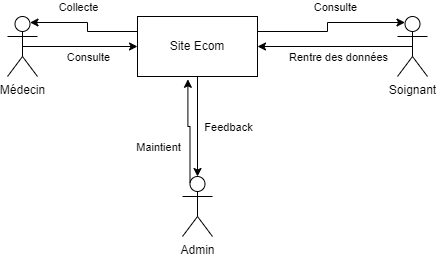

The diagram above was exported from draw.io. Its source (the exported page's mxGraphModel, read from the mxfile embedded in the PNG):
<mxGraphModel dx="1050" dy="566" grid="1" gridSize="10" guides="1" tooltips="1" connect="1" arrows="1" fold="1" page="1" pageScale="1" pageWidth="500" pageHeight="300" math="0" shadow="0">
  <root>
    <mxCell id="0" />
    <mxCell id="1" parent="0" />
    <mxCell id="23OW2XWynXIpSx57K7r--14" value="" style="edgeStyle=orthogonalEdgeStyle;rounded=0;orthogonalLoop=1;jettySize=auto;html=1;" edge="1" parent="1" source="23OW2XWynXIpSx57K7r--1" target="23OW2XWynXIpSx57K7r--12">
      <mxGeometry relative="1" as="geometry" />
    </mxCell>
    <mxCell id="23OW2XWynXIpSx57K7r--1" value="Site Ecom" style="rounded=0;whiteSpace=wrap;html=1;" vertex="1" parent="1">
      <mxGeometry x="170" y="30" width="120" height="60" as="geometry" />
    </mxCell>
    <mxCell id="23OW2XWynXIpSx57K7r--6" style="edgeStyle=orthogonalEdgeStyle;rounded=0;orthogonalLoop=1;jettySize=auto;html=1;exitX=0.5;exitY=0.5;exitDx=0;exitDy=0;exitPerimeter=0;entryX=0;entryY=0.5;entryDx=0;entryDy=0;" edge="1" parent="1" source="23OW2XWynXIpSx57K7r--2" target="23OW2XWynXIpSx57K7r--1">
      <mxGeometry relative="1" as="geometry" />
    </mxCell>
    <mxCell id="23OW2XWynXIpSx57K7r--2" value="Médecin" style="shape=umlActor;verticalLabelPosition=bottom;verticalAlign=top;html=1;outlineConnect=0;" vertex="1" parent="1">
      <mxGeometry x="40" y="30" width="30" height="60" as="geometry" />
    </mxCell>
    <mxCell id="23OW2XWynXIpSx57K7r--7" style="edgeStyle=orthogonalEdgeStyle;rounded=0;orthogonalLoop=1;jettySize=auto;html=1;exitX=0;exitY=0.25;exitDx=0;exitDy=0;entryX=0.75;entryY=0.1;entryDx=0;entryDy=0;entryPerimeter=0;" edge="1" parent="1" source="23OW2XWynXIpSx57K7r--1" target="23OW2XWynXIpSx57K7r--2">
      <mxGeometry relative="1" as="geometry" />
    </mxCell>
    <mxCell id="23OW2XWynXIpSx57K7r--10" value="Collecte" style="edgeLabel;html=1;align=center;verticalAlign=middle;resizable=0;points=[];" vertex="1" connectable="0" parent="23OW2XWynXIpSx57K7r--7">
      <mxGeometry x="0.291" y="1" relative="1" as="geometry">
        <mxPoint x="6" y="-17" as="offset" />
      </mxGeometry>
    </mxCell>
    <mxCell id="23OW2XWynXIpSx57K7r--11" value="Consulte" style="edgeLabel;html=1;align=center;verticalAlign=middle;resizable=0;points=[];" vertex="1" connectable="0" parent="1">
      <mxGeometry x="120" y="70" as="geometry" />
    </mxCell>
    <mxCell id="23OW2XWynXIpSx57K7r--12" value="Admin" style="shape=umlActor;verticalLabelPosition=bottom;verticalAlign=top;html=1;outlineConnect=0;" vertex="1" parent="1">
      <mxGeometry x="215" y="190" width="30" height="60" as="geometry" />
    </mxCell>
    <mxCell id="23OW2XWynXIpSx57K7r--13" style="edgeStyle=orthogonalEdgeStyle;rounded=0;orthogonalLoop=1;jettySize=auto;html=1;exitX=0.25;exitY=0.1;exitDx=0;exitDy=0;exitPerimeter=0;entryX=0.42;entryY=1.047;entryDx=0;entryDy=0;entryPerimeter=0;" edge="1" parent="1" source="23OW2XWynXIpSx57K7r--12" target="23OW2XWynXIpSx57K7r--1">
      <mxGeometry relative="1" as="geometry" />
    </mxCell>
    <mxCell id="23OW2XWynXIpSx57K7r--15" value="Maintient" style="edgeLabel;html=1;align=center;verticalAlign=middle;resizable=0;points=[];" vertex="1" connectable="0" parent="23OW2XWynXIpSx57K7r--13">
      <mxGeometry x="-0.1983" y="1" relative="1" as="geometry">
        <mxPoint x="-31" y="6" as="offset" />
      </mxGeometry>
    </mxCell>
    <mxCell id="23OW2XWynXIpSx57K7r--16" value="Feedback" style="edgeLabel;html=1;align=center;verticalAlign=middle;resizable=0;points=[];" vertex="1" connectable="0" parent="1">
      <mxGeometry x="260" y="140" as="geometry" />
    </mxCell>
    <mxCell id="23OW2XWynXIpSx57K7r--21" style="edgeStyle=orthogonalEdgeStyle;rounded=0;orthogonalLoop=1;jettySize=auto;html=1;exitX=0.5;exitY=0.5;exitDx=0;exitDy=0;exitPerimeter=0;entryX=1;entryY=0.5;entryDx=0;entryDy=0;" edge="1" parent="1" source="23OW2XWynXIpSx57K7r--17" target="23OW2XWynXIpSx57K7r--1">
      <mxGeometry relative="1" as="geometry" />
    </mxCell>
    <mxCell id="23OW2XWynXIpSx57K7r--23" value="Rentre des données" style="edgeLabel;html=1;align=center;verticalAlign=middle;resizable=0;points=[];" vertex="1" connectable="0" parent="23OW2XWynXIpSx57K7r--21">
      <mxGeometry x="-0.2619" y="-3" relative="1" as="geometry">
        <mxPoint x="-18" y="13" as="offset" />
      </mxGeometry>
    </mxCell>
    <mxCell id="23OW2XWynXIpSx57K7r--17" value="Soignant" style="shape=umlActor;verticalLabelPosition=bottom;verticalAlign=top;html=1;outlineConnect=0;" vertex="1" parent="1">
      <mxGeometry x="430" y="30" width="30" height="60" as="geometry" />
    </mxCell>
    <mxCell id="23OW2XWynXIpSx57K7r--20" style="edgeStyle=orthogonalEdgeStyle;rounded=0;orthogonalLoop=1;jettySize=auto;html=1;exitX=1;exitY=0.25;exitDx=0;exitDy=0;entryX=0.25;entryY=0.1;entryDx=0;entryDy=0;entryPerimeter=0;" edge="1" parent="1" source="23OW2XWynXIpSx57K7r--1" target="23OW2XWynXIpSx57K7r--17">
      <mxGeometry relative="1" as="geometry" />
    </mxCell>
    <mxCell id="23OW2XWynXIpSx57K7r--22" value="Consulte" style="edgeLabel;html=1;align=center;verticalAlign=middle;resizable=0;points=[];" vertex="1" connectable="0" parent="23OW2XWynXIpSx57K7r--20">
      <mxGeometry x="0.0965" y="1" relative="1" as="geometry">
        <mxPoint y="-15" as="offset" />
      </mxGeometry>
    </mxCell>
  </root>
</mxGraphModel>